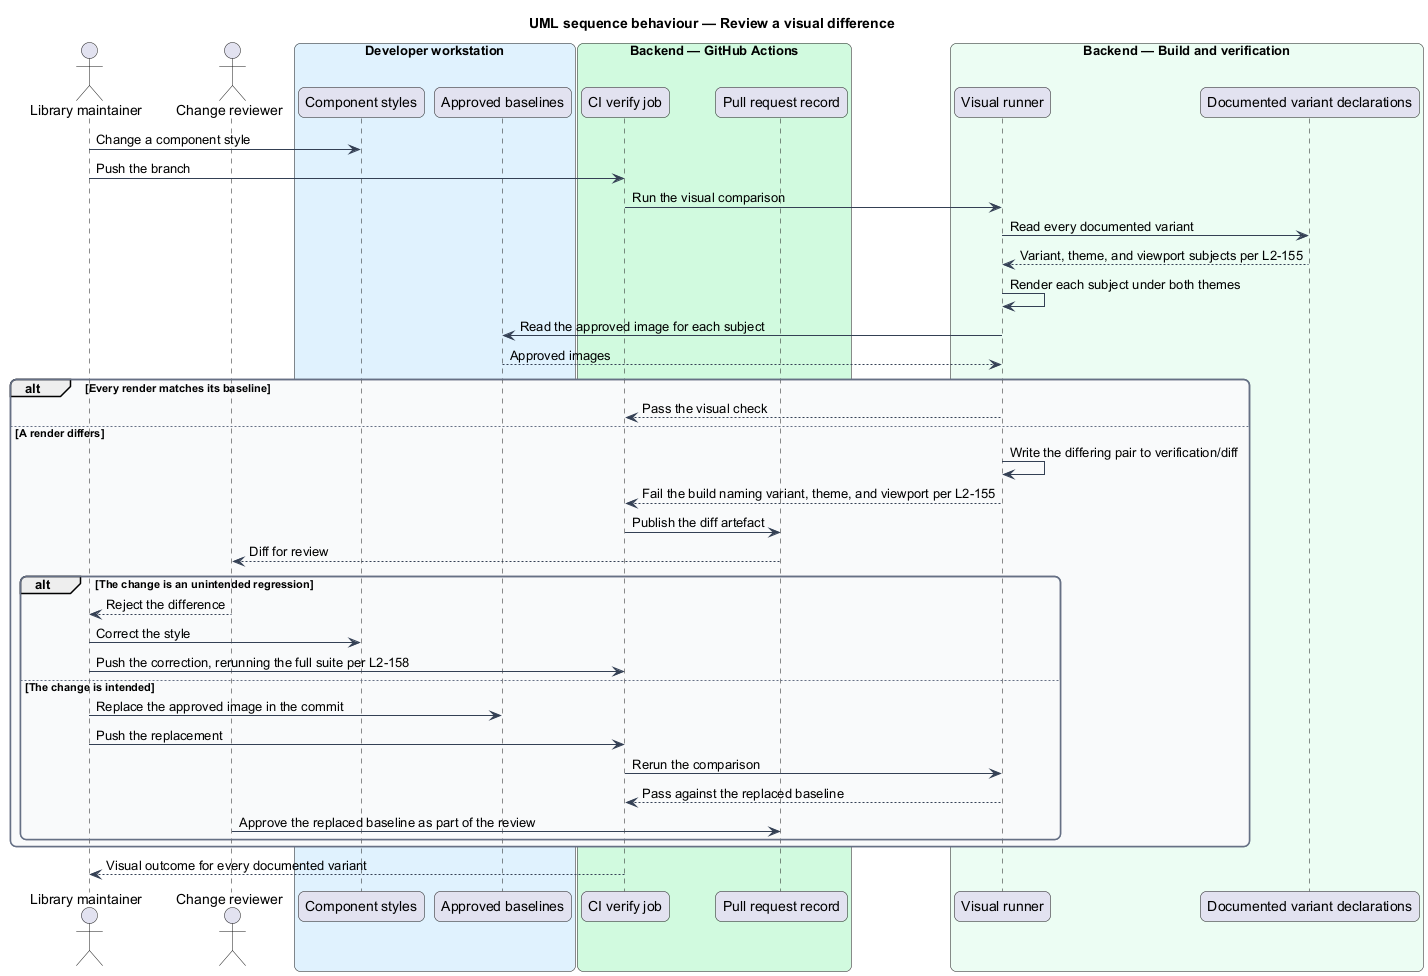

The diagram above was rendered by PlantUML. Its source (embedded in the PNG):
@startuml
title UML sequence behaviour — Review a visual difference
skinparam backgroundColor #FFFFFF
skinparam shadowing false
skinparam roundcorner 12
skinparam defaultFontName Arial
skinparam ArrowColor #344054
skinparam rectangle {
  BorderColor #344054
  FontColor #101828
}
skinparam package {
  BorderColor #667085
  FontColor #101828
  BackgroundColor #F9FAFB
}
actor "Library maintainer" as maintainer
actor "Change reviewer" as reviewer
box "Developer workstation" #E0F2FE
  participant "Component styles" as styles
  participant "Approved baselines" as baselines
end box
box "Backend — GitHub Actions" #D1FADF
  participant "CI verify job" as job
  participant "Pull request record" as pr
end box
box "Backend — Build and verification" #ECFDF3
  participant "Visual runner" as visual
  participant "Documented variant declarations" as variants
end box

maintainer -> styles : Change a component style
maintainer -> job : Push the branch
job -> visual : Run the visual comparison
visual -> variants : Read every documented variant
variants --> visual : Variant, theme, and viewport subjects per L2-155
visual -> visual : Render each subject under both themes
visual -> baselines : Read the approved image for each subject
baselines --> visual : Approved images

alt Every render matches its baseline
  visual --> job : Pass the visual check
else A render differs
  visual -> visual : Write the differing pair to verification/diff
  visual --> job : Fail the build naming variant, theme, and viewport per L2-155
  job -> pr : Publish the diff artefact
  pr --> reviewer : Diff for review

  alt The change is an unintended regression
    reviewer --> maintainer : Reject the difference
    maintainer -> styles : Correct the style
    maintainer -> job : Push the correction, rerunning the full suite per L2-158
  else The change is intended
    maintainer -> baselines : Replace the approved image in the commit
    maintainer -> job : Push the replacement
    job -> visual : Rerun the comparison
    visual --> job : Pass against the replaced baseline
    reviewer -> pr : Approve the replaced baseline as part of the review
  end
end

job --> maintainer : Visual outcome for every documented variant
@enduml